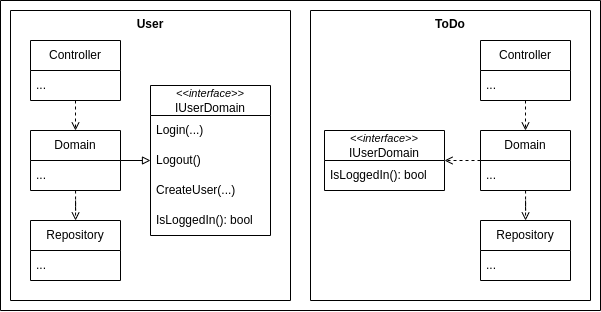

The diagram above was exported from draw.io. Its source (the exported page's mxGraphModel, read from the mxfile embedded in the PNG):
<mxGraphModel dx="628" dy="532" grid="1" gridSize="10" guides="1" tooltips="1" connect="1" arrows="1" fold="1" page="1" pageScale="1" pageWidth="827" pageHeight="1169" background="#ffffff" math="0" shadow="0">
  <root>
    <mxCell id="0" />
    <mxCell id="1" parent="0" />
    <mxCell id="GGrv7TICnVpIb22tWkgW-18" value="ToDo" style="swimlane;startSize=0;verticalAlign=top;strokeColor=#000000;fontColor=#000000;" parent="1" vertex="1">
      <mxGeometry x="340" y="320" width="280" height="290" as="geometry" />
    </mxCell>
    <mxCell id="GGrv7TICnVpIb22tWkgW-38" style="edgeStyle=orthogonalEdgeStyle;rounded=0;orthogonalLoop=1;jettySize=auto;html=1;strokeColor=#000000;dashed=1;endArrow=open;endFill=0;" parent="GGrv7TICnVpIb22tWkgW-18" source="GGrv7TICnVpIb22tWkgW-22" target="GGrv7TICnVpIb22tWkgW-26" edge="1">
      <mxGeometry relative="1" as="geometry" />
    </mxCell>
    <mxCell id="GGrv7TICnVpIb22tWkgW-22" value="Domain" style="swimlane;fontStyle=0;childLayout=stackLayout;horizontal=1;startSize=30;horizontalStack=0;resizeParent=1;resizeParentMax=0;resizeLast=0;collapsible=1;marginBottom=0;whiteSpace=wrap;html=1;fontColor=#000000;strokeColor=#000000;fillColor=#FFFFFF;" parent="GGrv7TICnVpIb22tWkgW-18" vertex="1">
      <mxGeometry x="170" y="120" width="90" height="60" as="geometry" />
    </mxCell>
    <mxCell id="GGrv7TICnVpIb22tWkgW-23" value="..." style="text;strokeColor=none;fillColor=none;align=left;verticalAlign=middle;spacingLeft=4;spacingRight=4;overflow=hidden;points=[[0,0.5],[1,0.5]];portConstraint=eastwest;rotatable=0;whiteSpace=wrap;html=1;fontColor=#000000;" parent="GGrv7TICnVpIb22tWkgW-22" vertex="1">
      <mxGeometry y="30" width="90" height="30" as="geometry" />
    </mxCell>
    <mxCell id="GGrv7TICnVpIb22tWkgW-26" value="Repository" style="swimlane;fontStyle=0;childLayout=stackLayout;horizontal=1;startSize=30;horizontalStack=0;resizeParent=1;resizeParentMax=0;resizeLast=0;collapsible=1;marginBottom=0;whiteSpace=wrap;html=1;fontColor=#000000;strokeColor=#000000;fillColor=#FFFFFF;" parent="GGrv7TICnVpIb22tWkgW-18" vertex="1">
      <mxGeometry x="170" y="210" width="90" height="60" as="geometry" />
    </mxCell>
    <mxCell id="GGrv7TICnVpIb22tWkgW-28" value="..." style="text;strokeColor=none;fillColor=none;align=left;verticalAlign=middle;spacingLeft=4;spacingRight=4;overflow=hidden;points=[[0,0.5],[1,0.5]];portConstraint=eastwest;rotatable=0;whiteSpace=wrap;html=1;fontColor=#000000;" parent="GGrv7TICnVpIb22tWkgW-26" vertex="1">
      <mxGeometry y="30" width="90" height="30" as="geometry" />
    </mxCell>
    <mxCell id="GGrv7TICnVpIb22tWkgW-37" style="rounded=0;orthogonalLoop=1;jettySize=auto;html=1;strokeColor=#000000;endArrow=open;endFill=0;dashed=1;" parent="GGrv7TICnVpIb22tWkgW-18" source="GGrv7TICnVpIb22tWkgW-29" target="GGrv7TICnVpIb22tWkgW-22" edge="1">
      <mxGeometry relative="1" as="geometry" />
    </mxCell>
    <mxCell id="GGrv7TICnVpIb22tWkgW-29" value="Controller" style="swimlane;fontStyle=0;childLayout=stackLayout;horizontal=1;startSize=30;horizontalStack=0;resizeParent=1;resizeParentMax=0;resizeLast=0;collapsible=1;marginBottom=0;whiteSpace=wrap;html=1;fontColor=#000000;strokeColor=#000000;fillColor=#FFFFFF;" parent="GGrv7TICnVpIb22tWkgW-18" vertex="1">
      <mxGeometry x="170" y="30" width="90" height="60" as="geometry" />
    </mxCell>
    <mxCell id="GGrv7TICnVpIb22tWkgW-31" value="..." style="text;strokeColor=none;fillColor=none;align=left;verticalAlign=middle;spacingLeft=4;spacingRight=4;overflow=hidden;points=[[0,0.5],[1,0.5]];portConstraint=eastwest;rotatable=0;whiteSpace=wrap;html=1;fontColor=#000000;" parent="GGrv7TICnVpIb22tWkgW-29" vertex="1">
      <mxGeometry y="30" width="90" height="30" as="geometry" />
    </mxCell>
    <mxCell id="GGrv7TICnVpIb22tWkgW-39" value="&lt;i style=&quot;border-color: var(--border-color);&quot;&gt;&lt;font style=&quot;border-color: var(--border-color); font-size: 11px;&quot;&gt;&amp;lt;&amp;lt;interface&amp;gt;&amp;gt;&lt;/font&gt;&lt;/i&gt;&lt;br&gt;IUserDomain" style="swimlane;fontStyle=0;childLayout=stackLayout;horizontal=1;startSize=30;horizontalStack=0;resizeParent=1;resizeParentMax=0;resizeLast=0;collapsible=1;marginBottom=0;whiteSpace=wrap;html=1;fontColor=#000000;strokeColor=#000000;fillColor=#FFFFFF;" parent="GGrv7TICnVpIb22tWkgW-18" vertex="1">
      <mxGeometry x="14" y="120" width="120" height="60" as="geometry" />
    </mxCell>
    <mxCell id="GGrv7TICnVpIb22tWkgW-41" value="IsLoggedIn(): bool" style="text;strokeColor=none;fillColor=none;align=left;verticalAlign=middle;spacingLeft=4;spacingRight=4;overflow=hidden;points=[[0,0.5],[1,0.5]];portConstraint=eastwest;rotatable=0;whiteSpace=wrap;html=1;fontColor=#000000;" parent="GGrv7TICnVpIb22tWkgW-39" vertex="1">
      <mxGeometry y="30" width="120" height="30" as="geometry" />
    </mxCell>
    <mxCell id="GGrv7TICnVpIb22tWkgW-42" style="rounded=0;orthogonalLoop=1;jettySize=auto;html=1;strokeColor=#000000;dashed=1;endArrow=open;endFill=0;" parent="GGrv7TICnVpIb22tWkgW-18" source="GGrv7TICnVpIb22tWkgW-22" target="GGrv7TICnVpIb22tWkgW-39" edge="1">
      <mxGeometry relative="1" as="geometry" />
    </mxCell>
    <mxCell id="dswZgCzXmQH8nJPg05A4-16" value="User" style="swimlane;startSize=0;verticalAlign=top;strokeColor=#000000;fontColor=#000000;" parent="1" vertex="1">
      <mxGeometry x="40" y="320" width="280" height="290" as="geometry" />
    </mxCell>
    <mxCell id="dswZgCzXmQH8nJPg05A4-17" style="edgeStyle=orthogonalEdgeStyle;rounded=0;orthogonalLoop=1;jettySize=auto;html=1;strokeColor=#000000;endArrow=open;endFill=0;dashed=1;" parent="dswZgCzXmQH8nJPg05A4-16" source="dswZgCzXmQH8nJPg05A4-18" target="dswZgCzXmQH8nJPg05A4-20" edge="1">
      <mxGeometry relative="1" as="geometry" />
    </mxCell>
    <mxCell id="dswZgCzXmQH8nJPg05A4-18" value="Domain" style="swimlane;fontStyle=0;childLayout=stackLayout;horizontal=1;startSize=30;horizontalStack=0;resizeParent=1;resizeParentMax=0;resizeLast=0;collapsible=1;marginBottom=0;whiteSpace=wrap;html=1;fontColor=#000000;strokeColor=#000000;fillColor=#FFFFFF;" parent="dswZgCzXmQH8nJPg05A4-16" vertex="1">
      <mxGeometry x="20" y="120" width="90" height="60" as="geometry" />
    </mxCell>
    <mxCell id="dswZgCzXmQH8nJPg05A4-19" value="..." style="text;strokeColor=none;fillColor=none;align=left;verticalAlign=middle;spacingLeft=4;spacingRight=4;overflow=hidden;points=[[0,0.5],[1,0.5]];portConstraint=eastwest;rotatable=0;whiteSpace=wrap;html=1;fontColor=#000000;" parent="dswZgCzXmQH8nJPg05A4-18" vertex="1">
      <mxGeometry y="30" width="90" height="30" as="geometry" />
    </mxCell>
    <mxCell id="dswZgCzXmQH8nJPg05A4-20" value="Repository" style="swimlane;fontStyle=0;childLayout=stackLayout;horizontal=1;startSize=30;horizontalStack=0;resizeParent=1;resizeParentMax=0;resizeLast=0;collapsible=1;marginBottom=0;whiteSpace=wrap;html=1;fontColor=#000000;strokeColor=#000000;fillColor=#FFFFFF;" parent="dswZgCzXmQH8nJPg05A4-16" vertex="1">
      <mxGeometry x="20" y="210" width="90" height="60" as="geometry" />
    </mxCell>
    <mxCell id="dswZgCzXmQH8nJPg05A4-21" value="..." style="text;strokeColor=none;fillColor=none;align=left;verticalAlign=middle;spacingLeft=4;spacingRight=4;overflow=hidden;points=[[0,0.5],[1,0.5]];portConstraint=eastwest;rotatable=0;whiteSpace=wrap;html=1;fontColor=#000000;" parent="dswZgCzXmQH8nJPg05A4-20" vertex="1">
      <mxGeometry y="30" width="90" height="30" as="geometry" />
    </mxCell>
    <mxCell id="dswZgCzXmQH8nJPg05A4-22" style="rounded=0;orthogonalLoop=1;jettySize=auto;html=1;strokeColor=#000000;endArrow=open;endFill=0;dashed=1;" parent="dswZgCzXmQH8nJPg05A4-16" source="dswZgCzXmQH8nJPg05A4-23" target="dswZgCzXmQH8nJPg05A4-18" edge="1">
      <mxGeometry relative="1" as="geometry" />
    </mxCell>
    <mxCell id="dswZgCzXmQH8nJPg05A4-23" value="Controller" style="swimlane;fontStyle=0;childLayout=stackLayout;horizontal=1;startSize=30;horizontalStack=0;resizeParent=1;resizeParentMax=0;resizeLast=0;collapsible=1;marginBottom=0;whiteSpace=wrap;html=1;fontColor=#000000;strokeColor=#000000;fillColor=#FFFFFF;" parent="dswZgCzXmQH8nJPg05A4-16" vertex="1">
      <mxGeometry x="20" y="30" width="90" height="60" as="geometry" />
    </mxCell>
    <mxCell id="dswZgCzXmQH8nJPg05A4-24" value="..." style="text;strokeColor=none;fillColor=none;align=left;verticalAlign=middle;spacingLeft=4;spacingRight=4;overflow=hidden;points=[[0,0.5],[1,0.5]];portConstraint=eastwest;rotatable=0;whiteSpace=wrap;html=1;fontColor=#000000;" parent="dswZgCzXmQH8nJPg05A4-23" vertex="1">
      <mxGeometry y="30" width="90" height="30" as="geometry" />
    </mxCell>
    <mxCell id="dswZgCzXmQH8nJPg05A4-25" value="&lt;i style=&quot;border-color: var(--border-color);&quot;&gt;&lt;font style=&quot;border-color: var(--border-color); font-size: 11px;&quot;&gt;&amp;lt;&amp;lt;interface&amp;gt;&amp;gt;&lt;/font&gt;&lt;/i&gt;&lt;br&gt;IUserDomain" style="swimlane;fontStyle=0;childLayout=stackLayout;horizontal=1;startSize=30;horizontalStack=0;resizeParent=1;resizeParentMax=0;resizeLast=0;collapsible=1;marginBottom=0;whiteSpace=wrap;html=1;fontColor=#000000;strokeColor=#000000;fillColor=#FFFFFF;" parent="dswZgCzXmQH8nJPg05A4-16" vertex="1">
      <mxGeometry x="140" y="75" width="120" height="150" as="geometry" />
    </mxCell>
    <mxCell id="dswZgCzXmQH8nJPg05A4-28" value="Login(...)" style="text;strokeColor=none;fillColor=none;align=left;verticalAlign=middle;spacingLeft=4;spacingRight=4;overflow=hidden;points=[[0,0.5],[1,0.5]];portConstraint=eastwest;rotatable=0;whiteSpace=wrap;html=1;fontColor=#000000;" parent="dswZgCzXmQH8nJPg05A4-25" vertex="1">
      <mxGeometry y="30" width="120" height="30" as="geometry" />
    </mxCell>
    <mxCell id="dswZgCzXmQH8nJPg05A4-29" value="Logout()" style="text;strokeColor=none;fillColor=none;align=left;verticalAlign=middle;spacingLeft=4;spacingRight=4;overflow=hidden;points=[[0,0.5],[1,0.5]];portConstraint=eastwest;rotatable=0;whiteSpace=wrap;html=1;fontColor=#000000;" parent="dswZgCzXmQH8nJPg05A4-25" vertex="1">
      <mxGeometry y="60" width="120" height="30" as="geometry" />
    </mxCell>
    <mxCell id="dswZgCzXmQH8nJPg05A4-30" value="CreateUser(...)" style="text;strokeColor=none;fillColor=none;align=left;verticalAlign=middle;spacingLeft=4;spacingRight=4;overflow=hidden;points=[[0,0.5],[1,0.5]];portConstraint=eastwest;rotatable=0;whiteSpace=wrap;html=1;fontColor=#000000;" parent="dswZgCzXmQH8nJPg05A4-25" vertex="1">
      <mxGeometry y="90" width="120" height="30" as="geometry" />
    </mxCell>
    <mxCell id="dswZgCzXmQH8nJPg05A4-26" value="IsLoggedIn(): bool" style="text;strokeColor=none;fillColor=none;align=left;verticalAlign=middle;spacingLeft=4;spacingRight=4;overflow=hidden;points=[[0,0.5],[1,0.5]];portConstraint=eastwest;rotatable=0;whiteSpace=wrap;html=1;fontColor=#000000;" parent="dswZgCzXmQH8nJPg05A4-25" vertex="1">
      <mxGeometry y="120" width="120" height="30" as="geometry" />
    </mxCell>
    <mxCell id="dswZgCzXmQH8nJPg05A4-27" style="rounded=0;orthogonalLoop=1;jettySize=auto;html=1;strokeColor=#000000;endArrow=block;endFill=0;" parent="dswZgCzXmQH8nJPg05A4-16" source="dswZgCzXmQH8nJPg05A4-18" target="dswZgCzXmQH8nJPg05A4-25" edge="1">
      <mxGeometry relative="1" as="geometry" />
    </mxCell>
    <mxCell id="dswZgCzXmQH8nJPg05A4-32" value="" style="swimlane;startSize=0;fontSize=16;strokeColor=#000000;" parent="1" vertex="1">
      <mxGeometry x="30" y="310" width="600" height="310" as="geometry" />
    </mxCell>
  </root>
</mxGraphModel>